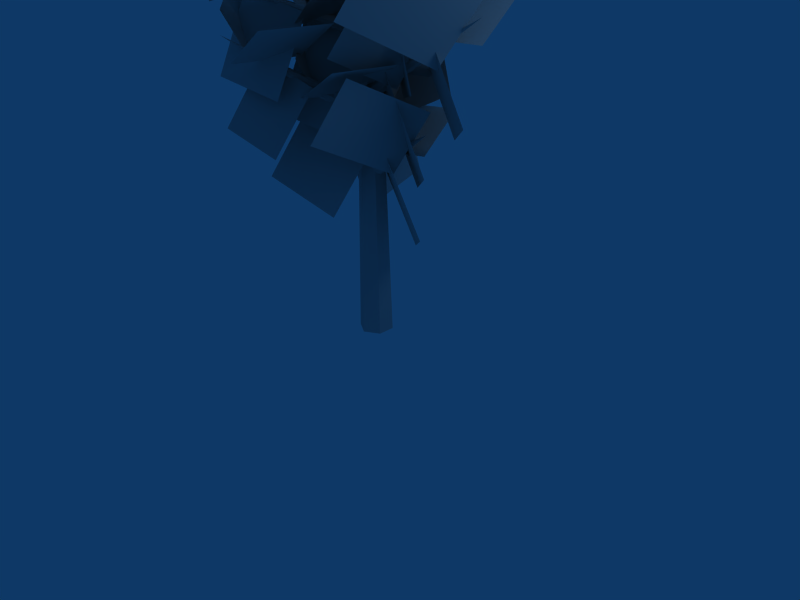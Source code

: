 # Source: s1.blend  (saved by Blender 2.44.0; exported with 4.5.12 LTS)
import bpy
from mathutils import Matrix  # noqa: F401  (used for matrix-valued properties, if any)

bpy.ops.wm.read_factory_settings(use_empty=True)
scene = bpy.context.scene
scene.name = 'Scene'

# ---- collections
col_collection_1 = bpy.data.collections.new('Collection 1'); scene.collection.children.link(col_collection_1)

# ---- materials (node trees are filled in below, after node groups)
mat_pmat3 = bpy.data.materials.new('pmat3')
mat_pmat3.alpha_threshold = 0.0
mat_pmat3.diffuse_color = (0.7, 0.7, 0.7, 1.0)
mat_pmat3.roughness = 0.5
mat_pmat3.line_color = (0.0, 0.0, 0.0, 1.0)
mat_pmat1 = bpy.data.materials.new('pmat1')
mat_pmat1.alpha_threshold = 0.0
mat_pmat1.diffuse_color = (0.7, 0.7, 0.7, 1.0)
mat_pmat1.roughness = 0.5
mat_pmat1.line_color = (0.0, 0.0, 0.0, 1.0)
mat_pmat2 = bpy.data.materials.new('pmat2')
mat_pmat2.alpha_threshold = 0.0
mat_pmat2.diffuse_color = (0.7, 0.7, 0.7, 1.0)
mat_pmat2.roughness = 0.5
mat_pmat2.line_color = (0.0, 0.0, 0.0, 1.0)

# ---- material node trees

# ---- world
world_world = bpy.data.worlds.new('World'); scene.world = world_world
world_world.color = (0.05656, 0.2208, 0.4)
world_world.use_sun_shadow = False
world_world.sun_shadow_jitter_overblur = 0.0
world_world.cycles.sampling_method = 'MANUAL'
world_world.cycles.sample_map_resolution = 256

# ---- cameras
cam_camera = bpy.data.cameras.new('Camera')
cam_camera.passepartout_alpha = 0.2
cam_camera.clip_end = 100.0
cam_camera.lens = 35.0
cam_camera.ortho_scale = 7.314
cam_camera.show_passepartout = False
cam_camera.show_safe_areas = True
cam_camera.dof.focus_distance = 0.0
cam_camera.dof.aperture_fstop = 128.0

# ---- lights
light_spot = bpy.data.lights.new('Spot', 'POINT')
light_spot.transmission_factor = 0.0
light_spot.cutoff_distance = 30.0
light_spot.energy = 100.0
light_spot.shadow_buffer_clip_start = 1.001
light_spot.shadow_soft_size = 1.0
light_spot.shadow_maximum_resolution = 0.006
light_spot.use_absolute_resolution = True
light_spot.cycles.use_multiple_importance_sampling = False

# ---- meshes
me_plant_pmat3 = bpy.data.meshes.new('plant_pmat3')
me_plant_pmat3.from_pydata([(1.547, -0.7299, 7.526), (-0.1585, 0.7299, 6.464), (0.6852, 0.7299, 5.109), (2.391, -0.7299, 6.17), (1.529, 0.7299, 3.753), (3.235, -0.7299, 4.815), (2.393, 0.3087, 7.422), (0.3844, -0.3087, 7.432), (0.02748, 0.861, 8.005), (2.036, 1.478, 7.995), (-0.3294, 2.031, 8.578), (1.679, 2.648, 8.569), (2.62, 0.3782, 8.966), (1.545, -0.3782, 6.753), (1.108, -1.811, 7.455), (2.183, -1.055, 9.668), (0.6706, -3.244, 8.157), (1.746, -2.488, 10.37), (-0.1424, 1.882, 8.575), (-0.6074, -0.5836, 7.373), (-1.085, 0.2442, 5.86), (-0.6203, 2.71, 7.063), (-1.563, 1.072, 4.348), (-1.098, 3.538, 5.551), (-1.576, 2.066, 8.45), (0.07619, 0.5309, 8.446), (-0.8176, -0.4324, 9.058), (-2.47, 1.103, 9.063), (-1.711, -1.396, 9.671), (-3.363, 0.1399, 9.676), (-1.608, 2.168, 9.828), (-0.641, 1.728, 8.016), (0.5524, 2.0, 8.587), (-0.415, 2.441, 10.4), (1.746, 2.272, 9.157), (0.7784, 2.713, 10.97), (-1.304, 3.636, 9.902), (-1.695, 1.559, 8.889), (-2.098, 2.256, 7.616), (-1.706, 4.333, 8.629), (-2.5, 2.953, 6.342), (-2.109, 5.03, 7.355), (-2.92, 4.218, 9.873), (-0.8291, 2.275, 9.867), (-1.96, 1.056, 10.64), (-4.051, 2.999, 10.65), (-3.091, -0.1634, 11.42), (-5.182, 1.78, 11.42), (-1.583, -1.051, 9.472), (0.8763, -0.1738, 8.263), (0.3957, -1.006, 6.682), (-2.064, -1.883, 7.891), (-0.08486, -1.839, 5.101), (-2.545, -2.716, 6.311), (-0.9724, -2.382, 9.28), (-0.4418, -0.067, 9.315), (0.902, -0.3847, 9.967), (0.3714, -2.7, 9.932), (2.246, -0.7025, 10.62), (1.715, -3.018, 10.58), (-1.017, -2.383, 10.63), (-1.104, -1.291, 8.824), (-1.946, -0.3977, 9.404), (-1.859, -1.489, 11.21), (-2.788, 0.4959, 9.984), (-2.702, -0.5954, 11.79), (-2.339, -2.779, 10.61), (-0.4896, -2.12, 9.702), (-0.8509, -2.745, 8.514), (-2.7, -3.405, 9.423), (-1.212, -3.371, 7.326), (-3.061, -4.03, 8.235), (-2.043, -4.264, 10.57), (-1.492, -1.859, 10.61), (-0.0961, -2.189, 11.28), (-0.6473, -4.594, 11.25), (1.3, -2.519, 11.96), (0.7487, -4.924, 11.92), (-2.061, -4.434, 12.27), (-2.182, -2.914, 9.759), (-3.354, -1.67, 10.57), (-3.233, -3.19, 13.08), (-4.527, -0.4256, 11.37), (-4.406, -1.945, 13.89), (1.743, -0.8458, 10.34), (-0.2916, 0.8458, 9.213), (0.6078, 0.8458, 7.596), (2.642, -0.8458, 8.728), (1.507, 0.8458, 5.979), (3.542, -0.8458, 7.111), (2.585, 0.3491, 10.12), (0.3177, -0.3491, 10.24), (-0.05347, 0.9735, 10.91), (2.214, 1.672, 10.79), (-0.4247, 2.296, 11.58), (1.843, 2.994, 11.46), (2.663, 0.3104, 11.47), (1.692, -0.3104, 9.701), (1.362, -1.487, 10.29), (2.332, -0.8657, 12.06), (1.031, -2.663, 10.89), (2.002, -2.042, 12.66), (3.668, -0.6358, 11.42), (2.138, 0.6358, 10.56), (2.814, 0.6358, 9.349), (4.344, -0.6358, 10.2), (3.49, 0.6358, 8.134), (5.02, -0.6358, 8.985), (4.806, 0.3626, 11.33), (2.451, -0.3627, 11.46), (2.065, 1.011, 12.15), (4.421, 1.737, 12.02), (1.68, 2.385, 12.84), (4.035, 3.111, 12.72), (5.03, 0.4323, 13.03), (3.678, -0.4323, 10.56), (3.219, -2.07, 11.39), (4.57, -1.205, 13.86), (2.759, -3.708, 12.22), (4.111, -2.843, 14.68), (-0.1498, 1.951, 11.17), (-0.567, -0.7096, 10.15), (-0.9701, -0.01142, 8.487), (-0.5529, 2.649, 9.502), (-1.373, 0.6867, 6.822), (-0.956, 3.347, 7.836), (-1.583, 2.044, 10.88), (0.1497, 0.4389, 11.13), (-0.8293, -0.5105, 11.82), (-2.562, 1.095, 11.57), (-1.808, -1.46, 12.51), (-3.541, 0.1454, 12.26), (-1.612, 2.17, 12.21), (-0.5389, 1.554, 10.5), (0.6276, 1.886, 11.11), (-0.445, 2.502, 12.82), (1.794, 2.218, 11.72), (0.7216, 2.834, 13.43), (-1.277, 3.483, 12.08), (-1.59, 1.483, 11.32), (-1.893, 2.008, 10.07), (-1.58, 4.008, 10.83), (-2.196, 2.533, 8.816), (-1.883, 4.533, 9.578), (-2.692, 3.938, 11.92), (-0.8918, 2.27, 12.18), (-1.909, 1.284, 12.89), (-3.709, 2.951, 12.63), (-2.926, 0.2974, 13.61), (-4.726, 1.965, 13.35), (-2.897, 4.154, 13.59), (-1.404, 3.296, 11.2), (0.2206, 3.758, 12.05), (-1.273, 4.616, 14.44), (1.845, 4.22, 12.9), (0.3514, 5.078, 15.29), (-1.615, -1.161, 11.97), (0.8476, -0.1676, 11.14), (0.5167, -0.7406, 9.477), (-1.946, -1.734, 10.31), (0.1859, -1.314, 7.815), (-2.276, -2.307, 8.648), (-1.01, -2.412, 11.66), (-0.5242, -0.2451, 12.06), (0.6973, -0.6407, 12.73), (0.2114, -2.808, 12.34), (1.919, -1.036, 13.4), (1.433, -3.204, 13.01), (-1.179, -2.66, 12.98), (-1.122, -1.326, 11.36), (-2.01, -0.5251, 11.98), (-2.067, -1.859, 13.6), (-2.898, 0.2761, 12.61), (-2.955, -1.058, 14.23), (-2.571, -3.076, 12.82), (-0.4975, -2.239, 12.12), (-0.7761, -2.722, 10.72), (-2.85, -3.558, 11.42), (-1.055, -3.204, 9.322), (-3.128, -4.041, 10.02), (-2.225, -4.693, 12.53), (-1.61, -1.95, 13.02), (-0.06444, -2.451, 13.88), (-0.6794, -5.194, 13.38), (1.482, -2.952, 14.73), (0.8665, -5.695, 14.23), (1.919, -0.7299, 12.77), (-0.003346, 0.7299, 12.19), (0.4605, 0.7299, 10.66), (2.383, -0.7299, 11.24), (0.9243, 0.7299, 9.131), (2.847, -0.7299, 9.715), (2.884, 0.3087, 12.5), (0.9472, -0.3087, 13.03), (0.751, 0.861, 13.68), (2.688, 1.478, 13.15), (0.5548, 2.031, 14.33), (2.492, 2.648, 13.8), (3.68, 0.3782, 13.99), (2.068, -0.3782, 12.13), (1.827, -1.811, 12.92), (3.439, -1.055, 14.78), (1.587, -3.244, 13.71), (3.199, -2.488, 15.57), (-0.3312, 1.899, 13.49), (-0.5855, -0.3117, 13.13), (-0.7306, -0.06029, 11.71), (-0.4764, 2.151, 12.07), (-0.8757, 0.1911, 10.29), (-0.6215, 2.402, 10.65), (-1.739, 2.323, 13.11), (-0.09437, 0.8522, 13.89), (-1.149, 0.06926, 14.63), (-2.793, 1.54, 13.84), (-2.203, -0.7137, 15.37), (-3.848, 0.7574, 14.58), (-1.317, -1.046, 14.22), (0.5982, -0.1989, 14.05), (0.5292, -0.3183, 12.71), (-1.386, -1.165, 12.88), (0.4603, -0.4378, 11.36), (-1.455, -1.285, 11.54)], [], [(0, 1, 2, 3), (3, 2, 4, 5), (6, 7, 8, 9), (9, 8, 10, 11), (12, 13, 14, 15), (15, 14, 16, 17), (18, 19, 20, 21), (21, 20, 22, 23), (24, 25, 26, 27), (27, 26, 28, 29), (30, 31, 32, 33), (33, 32, 34, 35), (36, 37, 38, 39), (39, 38, 40, 41), (42, 43, 44, 45), (45, 44, 46, 47), (48, 49, 50, 51), (51, 50, 52, 53), (54, 55, 56, 57), (57, 56, 58, 59), (60, 61, 62, 63), (63, 62, 64, 65), (66, 67, 68, 69), (69, 68, 70, 71), (72, 73, 74, 75), (75, 74, 76, 77), (78, 79, 80, 81), (81, 80, 82, 83), (84, 85, 86, 87), (87, 86, 88, 89), (90, 91, 92, 93), (93, 92, 94, 95), (96, 97, 98, 99), (99, 98, 100, 101), (102, 103, 104, 105), (105, 104, 106, 107), (108, 109, 110, 111), (111, 110, 112, 113), (114, 115, 116, 117), (117, 116, 118, 119), (120, 121, 122, 123), (123, 122, 124, 125), (126, 127, 128, 129), (129, 128, 130, 131), (132, 133, 134, 135), (135, 134, 136, 137), (138, 139, 140, 141), (141, 140, 142, 143), (144, 145, 146, 147), (147, 146, 148, 149), (150, 151, 152, 153), (153, 152, 154, 155), (156, 157, 158, 159), (159, 158, 160, 161), (162, 163, 164, 165), (165, 164, 166, 167), (168, 169, 170, 171), (171, 170, 172, 173), (174, 175, 176, 177), (177, 176, 178, 179), (180, 181, 182, 183), (183, 182, 184, 185), (186, 187, 188, 189), (189, 188, 190, 191), (192, 193, 194, 195), (195, 194, 196, 197), (198, 199, 200, 201), (201, 200, 202, 203), (204, 205, 206, 207), (207, 206, 208, 209), (210, 211, 212, 213), (213, 212, 214, 215), (216, 217, 218, 219), (219, 218, 220, 221)])
_uv = me_plant_pmat3.uv_layers.new(name='UVTex')
_uv.uv.foreach_set('vector', [0.0, 0.0, 1.0, 0.0, 1.0, 0.5, 0.0, 0.5, 0.0, 0.5, 1.0, 0.5, 1.0, 1.0, 0.0, 1.0, 0.0, 0.0, 1.0, 0.0, 1.0, 0.5, 0.0, 0.5, 0.0, 0.5, 1.0, 0.5, 1.0, 1.0, 0.0, 1.0, 0.0, 0.0, 1.0, 0.0, 1.0, 0.5, 0.0, 0.5, 0.0, 0.5, 1.0, 0.5, 1.0, 1.0, 0.0, 1.0, 0.0, 0.0, 1.0, 0.0, 1.0, 0.5, 0.0, 0.5, 0.0, 0.5, 1.0, 0.5, 1.0, 1.0, 0.0, 1.0, 0.0, 0.0, 1.0, 0.0, 1.0, 0.5, 0.0, 0.5, 0.0, 0.5, 1.0, 0.5, 1.0, 1.0, 0.0, 1.0, 0.0, 0.0, 1.0, 0.0, 1.0, 0.5, 0.0, 0.5, 0.0, 0.5, 1.0, 0.5, 1.0, 1.0, 0.0, 1.0, 0.0, 0.0, 1.0, 0.0, 1.0, 0.5, 0.0, 0.5, 0.0, 0.5, 1.0, 0.5, 1.0, 1.0, 0.0, 1.0, 0.0, 0.0, 1.0, 0.0, 1.0, 0.5, 0.0, 0.5, 0.0, 0.5, 1.0, 0.5, 1.0, 1.0, 0.0, 1.0, 0.0, 0.0, 1.0, 0.0, 1.0, 0.5, 0.0, 0.5, 0.0, 0.5, 1.0, 0.5, 1.0, 1.0, 0.0, 1.0, 0.0, 0.0, 1.0, 0.0, 1.0, 0.5, 0.0, 0.5, 0.0, 0.5, 1.0, 0.5, 1.0, 1.0, 0.0, 1.0, 0.0, 0.0, 1.0, 0.0, 1.0, 0.5, 0.0, 0.5, 0.0, 0.5, 1.0, 0.5, 1.0, 1.0, 0.0, 1.0, 0.0, 0.0, 1.0, 0.0, 1.0, 0.5, 0.0, 0.5, 0.0, 0.5, 1.0, 0.5, 1.0, 1.0, 0.0, 1.0, 0.0, 0.0, 1.0, 0.0, 1.0, 0.5, 0.0, 0.5, 0.0, 0.5, 1.0, 0.5, 1.0, 1.0, 0.0, 1.0, 0.0, 0.0, 1.0, 0.0, 1.0, 0.5, 0.0, 0.5, 0.0, 0.5, 1.0, 0.5, 1.0, 1.0, 0.0, 1.0, 0.0, 0.0, 1.0, 0.0, 1.0, 0.5, 0.0, 0.5, 0.0, 0.5, 1.0, 0.5, 1.0, 1.0, 0.0, 1.0, 0.0, 0.0, 1.0, 0.0, 1.0, 0.5, 0.0, 0.5, 0.0, 0.5, 1.0, 0.5, 1.0, 1.0, 0.0, 1.0, 0.0, 0.0, 1.0, 0.0, 1.0, 0.5, 0.0, 0.5, 0.0, 0.5, 1.0, 0.5, 1.0, 1.0, 0.0, 1.0, 0.0, 0.0, 1.0, 0.0, 1.0, 0.5, 0.0, 0.5, 0.0, 0.5, 1.0, 0.5, 1.0, 1.0, 0.0, 1.0, 0.0, 0.0, 1.0, 0.0, 1.0, 0.5, 0.0, 0.5, 0.0, 0.5, 1.0, 0.5, 1.0, 1.0, 0.0, 1.0, 0.0, 0.0, 1.0, 0.0, 1.0, 0.5, 0.0, 0.5, 0.0, 0.5, 1.0, 0.5, 1.0, 1.0, 0.0, 1.0, 0.0, 0.0, 1.0, 0.0, 1.0, 0.5, 0.0, 0.5, 0.0, 0.5, 1.0, 0.5, 1.0, 1.0, 0.0, 1.0, 0.0, 0.0, 1.0, 0.0, 1.0, 0.5, 0.0, 0.5, 0.0, 0.5, 1.0, 0.5, 1.0, 1.0, 0.0, 1.0, 0.0, 0.0, 1.0, 0.0, 1.0, 0.5, 0.0, 0.5, 0.0, 0.5, 1.0, 0.5, 1.0, 1.0, 0.0, 1.0, 0.0, 0.0, 1.0, 0.0, 1.0, 0.5, 0.0, 0.5, 0.0, 0.5, 1.0, 0.5, 1.0, 1.0, 0.0, 1.0, 0.0, 0.0, 1.0, 0.0, 1.0, 0.5, 0.0, 0.5, 0.0, 0.5, 1.0, 0.5, 1.0, 1.0, 0.0, 1.0, 0.0, 0.0, 1.0, 0.0, 1.0, 0.5, 0.0, 0.5, 0.0, 0.5, 1.0, 0.5, 1.0, 1.0, 0.0, 1.0, 0.0, 0.0, 1.0, 0.0, 1.0, 0.5, 0.0, 0.5, 0.0, 0.5, 1.0, 0.5, 1.0, 1.0, 0.0, 1.0, 0.0, 0.0, 1.0, 0.0, 1.0, 0.5, 0.0, 0.5, 0.0, 0.5, 1.0, 0.5, 1.0, 1.0, 0.0, 1.0, 0.0, 0.0, 1.0, 0.0, 1.0, 0.5, 0.0, 0.5, 0.0, 0.5, 1.0, 0.5, 1.0, 1.0, 0.0, 1.0, 0.0, 0.0, 1.0, 0.0, 1.0, 0.5, 0.0, 0.5, 0.0, 0.5, 1.0, 0.5, 1.0, 1.0, 0.0, 1.0, 0.0, 0.0, 1.0, 0.0, 1.0, 0.5, 0.0, 0.5, 0.0, 0.5, 1.0, 0.5, 1.0, 1.0, 0.0, 1.0, 0.0, 0.0, 1.0, 0.0, 1.0, 0.5, 0.0, 0.5, 0.0, 0.5, 1.0, 0.5, 1.0, 1.0, 0.0, 1.0, 0.0, 0.0, 1.0, 0.0, 1.0, 0.5, 0.0, 0.5, 0.0, 0.5, 1.0, 0.5, 1.0, 1.0, 0.0, 1.0, 0.0, 0.0, 1.0, 0.0, 1.0, 0.5, 0.0, 0.5, 0.0, 0.5, 1.0, 0.5, 1.0, 1.0, 0.0, 1.0, 0.0, 0.0, 1.0, 0.0, 1.0, 0.5, 0.0, 0.5, 0.0, 0.5, 1.0, 0.5, 1.0, 1.0, 0.0, 1.0, 0.0, 0.0, 1.0, 0.0, 1.0, 0.5, 0.0, 0.5, 0.0, 0.5, 1.0, 0.5, 1.0, 1.0, 0.0, 1.0, 0.0, 0.0, 1.0, 0.0, 1.0, 0.5, 0.0, 0.5, 0.0, 0.5, 1.0, 0.5, 1.0, 1.0, 0.0, 1.0])
me_plant_pmat3.materials.append(mat_pmat3)
me_plant_pmat3.use_remesh_preserve_volume = False
me_plant_pmat3.use_remesh_preserve_attributes = False
me_plant_pmat3.use_mirror_vertex_groups = False
me_plant_pmat3.update()
me_plant_pmat1 = bpy.data.meshes.new('plant_pmat1')
me_plant_pmat1.from_pydata([(0.0, -0.3214, 15.0), (0.0, -0.6786, 0.0), (0.5877, -0.3393, 0.0), (0.2784, -0.1607, 15.0), (0.5877, 0.3393, 0.0), (0.2784, 0.1607, 15.0), (0.0, 0.6786, 0.0), (0.0, 0.3214, 15.0), (-0.5877, 0.3393, 0.0), (-0.2784, 0.1607, 15.0), (-0.5877, -0.3393, 0.0), (-0.2784, -0.1607, 15.0)], [], [(0, 1, 2, 3), (3, 2, 4, 5), (5, 4, 6, 7), (7, 6, 8, 9), (9, 8, 10, 11), (1, 0, 11, 10)])
_uv = me_plant_pmat1.uv_layers.new(name='UVTex')
_uv.uv.foreach_set('vector', [0.0, 1.0, 0.0, 0.0, 0.1667, 0.0, 0.1667, 1.0, 0.1667, 1.0, 0.1667, 0.0, 0.3333, 0.0, 0.3333, 1.0, 0.3333, 1.0, 0.3333, 0.0, 0.5, 0.0, 0.5, 1.0, 0.5, 1.0, 0.5, 0.0, 0.6667, 0.0, 0.6667, 1.0, 0.6667, 1.0, 0.6667, 0.0, 0.8333, 0.0, 0.8333, 1.0, 1.0, 0.0, 1.0, 1.0, 0.8333, 1.0, 0.8333, 0.0])
me_plant_pmat1.materials.append(mat_pmat1)
me_plant_pmat1.use_remesh_preserve_volume = False
me_plant_pmat1.use_remesh_preserve_attributes = False
me_plant_pmat1.use_mirror_vertex_groups = False
me_plant_pmat1.update()
me_plant_pmat2 = bpy.data.meshes.new('plant_pmat2')
me_plant_pmat2.from_pydata([(0.0034, 0.0, 0.9379), (0.0, -0.3105, 0.9375), (0.02384, -0.2195, 0.7193), (0.0034, 0.0, 0.9379), (0.03372, 0.0, 0.6289), (0.0034, 0.0, 0.9379), (0.02384, 0.2195, 0.7193), (0.0034, 0.0, 0.9379), (0.0, 0.3105, 0.9375), (0.0034, 0.0, 0.9379), (-0.02384, 0.2195, 1.156), (0.0034, 0.0, 0.9379), (-0.03372, 0.0, 1.246), (0.0034, 0.0, 0.9379), (-0.02384, -0.2195, 1.156), (0.0034, 0.0, 0.9379), (0.000663, -0.001149, 1.875), (0.2851, 0.1646, 1.875), (0.1769, 0.1592, 1.647), (0.000663, -0.001149, 1.875), (-0.03496, 0.06055, 1.553), (0.000663, -0.001149, 1.875), (-0.2263, -0.07359, 1.647), (0.000663, -0.001149, 1.875), (-0.2851, -0.1646, 1.875), (0.000663, -0.001149, 1.875), (-0.1769, -0.1592, 2.103), (0.000663, -0.001149, 1.875), (0.03496, -0.06055, 2.197), (0.000663, -0.001149, 1.875), (0.2263, 0.07359, 2.103), (0.000663, -0.001149, 1.875), (0.004725, 0.008184, 2.809), (-0.2999, 0.1732, 2.812), (-0.2496, 0.05737, 2.579), (0.004725, 0.008184, 2.809), (-0.05313, -0.09202, 2.483), (0.004725, 0.008184, 2.809), (0.1745, -0.1875, 2.579), (0.004725, 0.008184, 2.809), (0.2999, -0.1732, 2.812), (0.004725, 0.008184, 2.809), (0.2496, -0.05737, 3.046), (0.004725, 0.008184, 2.809), (0.05313, 0.09202, 3.142), (0.004725, 0.008184, 2.809), (-0.1745, 0.1875, 3.046), (0.004725, 0.008184, 2.809), (0.01232, 0.0, 3.755), (0.0, -0.3608, 3.75), (0.09904, -0.2551, 3.515), (0.01232, 0.0, 3.755), (0.1401, 0.0, 3.418), (0.01232, 0.0, 3.755), (0.09904, 0.2551, 3.515), (0.01232, 0.0, 3.755), (0.0, 0.3608, 3.75), (0.01232, 0.0, 3.755), (-0.09904, 0.2551, 3.985), (0.01232, 0.0, 3.755), (-0.1401, 0.0, 4.082), (0.01232, 0.0, 3.755), (-0.09904, -0.2551, 3.985), (0.01232, 0.0, 3.755), (0.01306, -0.02261, 4.674), (0.322, 0.1859, 4.688), (0.168, 0.2347, 4.453), (0.01306, -0.02261, 4.674), (-0.08434, 0.1461, 4.356), (0.01306, -0.02261, 4.674), (-0.2873, -0.02814, 4.453), (0.01306, -0.02261, 4.674), (-0.322, -0.1859, 4.688), (0.01306, -0.02261, 4.674), (-0.168, -0.2347, 4.922), (0.01306, -0.02261, 4.674), (0.08434, -0.1461, 5.019), (0.01306, -0.02261, 4.674), (0.2873, 0.02814, 4.922), (0.01306, -0.02261, 4.674), (-0.2489, -0.4312, 5.913), (-0.3277, 0.1892, 5.625), (-0.2988, 0.01767, 5.393), (-0.2489, -0.4312, 5.913), (-0.09482, -0.1642, 5.298), (-0.2489, -0.4312, 5.913), (0.1647, -0.2499, 5.393), (-0.2489, -0.4312, 5.913), (0.3277, -0.1892, 5.625), (-0.2489, -0.4312, 5.913), (0.2988, -0.01767, 5.857), (-0.2489, -0.4312, 5.913), (0.09482, 0.1642, 5.952), (-0.2489, -0.4312, 5.913), (-0.1647, 0.2499, 5.857), (-0.2489, -0.4312, 5.913), (2.777, -4e-06, 8.291), (-1e-06, -0.3799, 6.562), (0.142, -0.2686, 6.334), (2.777, -4e-06, 8.291), (0.2008, 0.0, 6.24), (2.777, -4e-06, 8.291), (0.142, 0.2686, 6.334), (2.777, -4e-06, 8.291), (1e-06, 0.3799, 6.562), (2.777, -4e-06, 8.291), (-0.142, 0.2686, 6.791), (2.777, -4e-06, 8.291), (-0.2008, 0.0, 6.885), (2.777, -4e-06, 8.291), (-0.142, -0.2686, 6.791), (2.777, -4e-06, 8.291), (-2.249, 3.896, 10.34), (0.325, 0.1876, 7.5), (0.1589, 0.2555, 7.276), (-2.249, 3.896, 10.34), (-0.1003, 0.1737, 7.183), (-2.249, 3.896, 10.34), (-0.3007, -0.00989, 7.276), (-2.249, 3.896, 10.34), (-0.325, -0.1876, 7.5), (-2.249, 3.896, 10.34), (-0.1589, -0.2555, 7.724), (-2.249, 3.896, 10.34), (0.1003, -0.1737, 7.817), (-2.249, 3.896, 10.34), (0.3007, 0.00989, 7.724), (-2.249, 3.896, 10.34), (-2.475, -4.286, 11.45), (-0.315, 0.1819, 8.438), (-0.2896, 0.01288, 8.218), (-2.475, -4.286, 11.45), (-0.09449, -0.1637, 8.127), (-2.475, -4.286, 11.45), (0.1559, -0.2443, 8.218), (-2.475, -4.286, 11.45), (0.315, -0.1819, 8.438), (-2.475, -4.286, 11.45), (0.2896, -0.01288, 8.657), (-2.475, -4.286, 11.45), (0.09449, 0.1637, 8.748), (-2.475, -4.286, 11.45), (-0.1559, 0.2443, 8.657), (-2.475, -4.286, 11.45), (5.08, -9e-06, 12.2), (-1e-06, -0.3451, 9.375), (0.1186, -0.244, 9.162), (5.08, -9e-06, 12.2), (0.1678, 0.0, 9.073), (5.08, -9e-06, 12.2), (0.1186, 0.244, 9.162), (5.08, -9e-06, 12.2), (1e-06, 0.3451, 9.375), (5.08, -9e-06, 12.2), (-0.1186, 0.244, 9.588), (5.08, -9e-06, 12.2), (-0.1678, 0.0, 9.677), (5.08, -9e-06, 12.2), (-0.1186, -0.244, 9.588), (5.08, -9e-06, 12.2), (-2.509, 4.345, 12.74), (0.2772, 0.1601, 10.31), (0.1467, 0.1986, 10.11), (-2.509, 4.345, 12.74), (-0.06974, 0.1208, 10.02), (-2.509, 4.345, 12.74), (-0.2453, -0.02776, 10.11), (-2.509, 4.345, 12.74), (-0.2772, -0.1601, 10.31), (-2.509, 4.345, 12.74), (-0.1467, -0.1986, 10.52), (-2.509, 4.345, 12.74), (0.06974, -0.1208, 10.6), (-2.509, 4.345, 12.74), (0.2453, 0.02776, 10.52), (-2.509, 4.345, 12.74), (-2.302, -3.986, 13.08), (-0.2511, 0.145, 11.25), (-0.2154, 0.03683, 11.06), (-2.302, -3.986, 13.08), (-0.05361, -0.09286, 10.98), (-2.302, -3.986, 13.08), (0.1396, -0.1682, 11.06), (-2.302, -3.986, 13.08), (0.2511, -0.145, 11.25), (-2.302, -3.986, 13.08), (0.2154, -0.03683, 11.44), (-2.302, -3.986, 13.08), (0.05361, 0.09286, 11.52), (-2.302, -3.986, 13.08), (-0.1396, 0.1682, 11.44), (-2.302, -3.986, 13.08), (3.832, -1.2e-05, 13.35), (-1e-06, -0.2555, 12.19), (0.05249, -0.1807, 12.01), (3.832, -1.2e-05, 13.35), (0.07423, 0.0, 11.94), (3.832, -1.2e-05, 13.35), (0.05249, 0.1807, 12.01), (3.832, -1.2e-05, 13.35), (1e-06, 0.2555, 12.19), (3.832, -1.2e-05, 13.35), (-0.05249, 0.1807, 12.36), (3.832, -1.2e-05, 13.35), (-0.07423, 0.0, 12.43), (3.832, -1.2e-05, 13.35), (-0.05249, -0.1807, 12.36), (3.832, -1.2e-05, 13.35), (-1.375, 2.382, 13.69), (0.1888, 0.109, 13.12), (0.1181, 0.1038, 12.97), (-1.375, 2.382, 13.69), (-0.02182, 0.0378, 12.91), (-1.375, 2.382, 13.69), (-0.1489, -0.05035, 12.97), (-1.375, 2.382, 13.69), (-0.1888, -0.109, 13.12), (-1.375, 2.382, 13.69), (-0.1181, -0.1038, 13.28), (-1.375, 2.382, 13.69), (0.02182, -0.0378, 13.34), (-1.375, 2.382, 13.69), (0.1489, 0.05035, 13.28), (-1.375, 2.382, 13.69), (-0.7186, -1.245, 14.21), (-0.1545, 0.0892, 14.06), (-0.1157, 0.05192, 13.94), (-0.7186, -1.245, 14.21), (-0.009109, -0.01578, 13.89), (-0.7186, -1.245, 14.21), (0.1028, -0.07423, 13.94), (-0.7186, -1.245, 14.21), (0.1545, -0.0892, 14.06), (-0.7186, -1.245, 14.21), (0.1157, -0.05192, 14.19), (-0.7186, -1.245, 14.21), (0.009109, 0.01578, 14.24), (-0.7186, -1.245, 14.21), (-0.1028, 0.07423, 14.19), (-0.7186, -1.245, 14.21)], [], [(0, 1, 2, 3), (3, 2, 4, 5), (5, 4, 6, 7), (7, 6, 8, 9), (9, 8, 10, 11), (11, 10, 12, 13), (13, 12, 14, 15), (1, 0, 15, 14), (16, 17, 18, 19), (19, 18, 20, 21), (21, 20, 22, 23), (23, 22, 24, 25), (25, 24, 26, 27), (27, 26, 28, 29), (29, 28, 30, 31), (31, 30, 17, 16), (32, 33, 34, 35), (35, 34, 36, 37), (37, 36, 38, 39), (39, 38, 40, 41), (41, 40, 42, 43), (43, 42, 44, 45), (45, 44, 46, 47), (47, 46, 33, 32), (48, 49, 50, 51), (51, 50, 52, 53), (53, 52, 54, 55), (55, 54, 56, 57), (57, 56, 58, 59), (59, 58, 60, 61), (61, 60, 62, 63), (63, 62, 49, 48), (64, 65, 66, 67), (67, 66, 68, 69), (69, 68, 70, 71), (71, 70, 72, 73), (73, 72, 74, 75), (75, 74, 76, 77), (77, 76, 78, 79), (79, 78, 65, 64), (80, 81, 82, 83), (83, 82, 84, 85), (85, 84, 86, 87), (87, 86, 88, 89), (89, 88, 90, 91), (91, 90, 92, 93), (93, 92, 94, 95), (95, 94, 81, 80), (96, 97, 98, 99), (99, 98, 100, 101), (101, 100, 102, 103), (103, 102, 104, 105), (105, 104, 106, 107), (107, 106, 108, 109), (109, 108, 110, 111), (111, 110, 97, 96), (112, 113, 114, 115), (115, 114, 116, 117), (117, 116, 118, 119), (119, 118, 120, 121), (121, 120, 122, 123), (123, 122, 124, 125), (125, 124, 126, 127), (127, 126, 113, 112), (128, 129, 130, 131), (131, 130, 132, 133), (133, 132, 134, 135), (135, 134, 136, 137), (137, 136, 138, 139), (139, 138, 140, 141), (141, 140, 142, 143), (143, 142, 129, 128), (144, 145, 146, 147), (147, 146, 148, 149), (149, 148, 150, 151), (151, 150, 152, 153), (153, 152, 154, 155), (155, 154, 156, 157), (157, 156, 158, 159), (159, 158, 145, 144), (160, 161, 162, 163), (163, 162, 164, 165), (165, 164, 166, 167), (167, 166, 168, 169), (169, 168, 170, 171), (171, 170, 172, 173), (173, 172, 174, 175), (175, 174, 161, 160), (176, 177, 178, 179), (179, 178, 180, 181), (181, 180, 182, 183), (183, 182, 184, 185), (185, 184, 186, 187), (187, 186, 188, 189), (189, 188, 190, 191), (191, 190, 177, 176), (192, 193, 194, 195), (195, 194, 196, 197), (197, 196, 198, 199), (199, 198, 200, 201), (201, 200, 202, 203), (203, 202, 204, 205), (205, 204, 206, 207), (207, 206, 193, 192), (208, 209, 210, 211), (211, 210, 212, 213), (213, 212, 214, 215), (215, 214, 216, 217), (217, 216, 218, 219), (219, 218, 220, 221), (221, 220, 222, 223), (223, 222, 209, 208), (224, 225, 226, 227), (227, 226, 228, 229), (229, 228, 230, 231), (231, 230, 232, 233), (233, 232, 234, 235), (235, 234, 236, 237), (237, 236, 238, 239), (239, 238, 225, 224)])
_uv = me_plant_pmat2.uv_layers.new(name='UVTex')
_uv.uv.foreach_set('vector', [0.0, 1.0, 0.0, 0.0, 0.125, 0.0, 0.125, 1.0, 0.125, 1.0, 0.125, 0.0, 0.25, 0.0, 0.25, 1.0, 0.25, 1.0, 0.25, 0.0, 0.375, 0.0, 0.375, 1.0, 0.375, 1.0, 0.375, 0.0, 0.5, 0.0, 0.5, 1.0, 0.5, 1.0, 0.5, 0.0, 0.625, 0.0, 0.625, 1.0, 0.625, 1.0, 0.625, 0.0, 0.75, 0.0, 0.75, 1.0, 0.75, 1.0, 0.75, 0.0, 0.875, 0.0, 0.875, 1.0, 1.0, 0.0, 1.0, 1.0, 0.875, 1.0, 0.875, 0.0, 0.0, 1.0, 0.0, 0.0, 0.125, 0.0, 0.125, 1.0, 0.125, 1.0, 0.125, 0.0, 0.25, 0.0, 0.25, 1.0, 0.25, 1.0, 0.25, 0.0, 0.375, 0.0, 0.375, 1.0, 0.375, 1.0, 0.375, 0.0, 0.5, 0.0, 0.5, 1.0, 0.5, 1.0, 0.5, 0.0, 0.625, 0.0, 0.625, 1.0, 0.625, 1.0, 0.625, 0.0, 0.75, 0.0, 0.75, 1.0, 0.75, 1.0, 0.75, 0.0, 0.875, 0.0, 0.875, 1.0, 0.875, 1.0, 0.875, 0.0, 1.0, 0.0, 1.0, 1.0, 0.0, 1.0, 0.0, 0.0, 0.125, 0.0, 0.125, 1.0, 0.125, 1.0, 0.125, 0.0, 0.25, 0.0, 0.25, 1.0, 0.25, 1.0, 0.25, 0.0, 0.375, 0.0, 0.375, 1.0, 0.375, 1.0, 0.375, 0.0, 0.5, 0.0, 0.5, 1.0, 0.5, 1.0, 0.5, 0.0, 0.625, 0.0, 0.625, 1.0, 0.625, 1.0, 0.625, 0.0, 0.75, 0.0, 0.75, 1.0, 0.75, 1.0, 0.75, 0.0, 0.875, 0.0, 0.875, 1.0, 0.875, 1.0, 0.875, 0.0, 1.0, 0.0, 1.0, 1.0, 0.0, 1.0, 0.0, 0.0, 0.125, 0.0, 0.125, 1.0, 0.125, 1.0, 0.125, 0.0, 0.25, 0.0, 0.25, 1.0, 0.25, 1.0, 0.25, 0.0, 0.375, 0.0, 0.375, 1.0, 0.375, 1.0, 0.375, 0.0, 0.5, 0.0, 0.5, 1.0, 0.5, 1.0, 0.5, 0.0, 0.625, 0.0, 0.625, 1.0, 0.625, 1.0, 0.625, 0.0, 0.75, 0.0, 0.75, 1.0, 0.75, 1.0, 0.75, 0.0, 0.875, 0.0, 0.875, 1.0, 0.875, 1.0, 0.875, 0.0, 1.0, 0.0, 1.0, 1.0, 0.0, 1.0, 0.0, 0.0, 0.125, 0.0, 0.125, 1.0, 0.125, 1.0, 0.125, 0.0, 0.25, 0.0, 0.25, 1.0, 0.25, 1.0, 0.25, 0.0, 0.375, 0.0, 0.375, 1.0, 0.375, 1.0, 0.375, 0.0, 0.5, 0.0, 0.5, 1.0, 0.5, 1.0, 0.5, 0.0, 0.625, 0.0, 0.625, 1.0, 0.625, 1.0, 0.625, 0.0, 0.75, 0.0, 0.75, 1.0, 0.75, 1.0, 0.75, 0.0, 0.875, 0.0, 0.875, 1.0, 0.875, 1.0, 0.875, 0.0, 1.0, 0.0, 1.0, 1.0, 0.0, 1.0, 0.0, 0.0, 0.125, 0.0, 0.125, 1.0, 0.125, 1.0, 0.125, 0.0, 0.25, 0.0, 0.25, 1.0, 0.25, 1.0, 0.25, 0.0, 0.375, 0.0, 0.375, 1.0, 0.375, 1.0, 0.375, 0.0, 0.5, 0.0, 0.5, 1.0, 0.5, 1.0, 0.5, 0.0, 0.625, 0.0, 0.625, 1.0, 0.625, 1.0, 0.625, 0.0, 0.75, 0.0, 0.75, 1.0, 0.75, 1.0, 0.75, 0.0, 0.875, 0.0, 0.875, 1.0, 0.875, 1.0, 0.875, 0.0, 1.0, 0.0, 1.0, 1.0, 0.0, 1.0, 0.0, 0.0, 0.125, 0.0, 0.125, 1.0, 0.125, 1.0, 0.125, 0.0, 0.25, 0.0, 0.25, 1.0, 0.25, 1.0, 0.25, 0.0, 0.375, 0.0, 0.375, 1.0, 0.375, 1.0, 0.375, 0.0, 0.5, 0.0, 0.5, 1.0, 0.5, 1.0, 0.5, 0.0, 0.625, 0.0, 0.625, 1.0, 0.625, 1.0, 0.625, 0.0, 0.75, 0.0, 0.75, 1.0, 0.75, 1.0, 0.75, 0.0, 0.875, 0.0, 0.875, 1.0, 0.875, 1.0, 0.875, 0.0, 1.0, 0.0, 1.0, 1.0, 0.0, 1.0, 0.0, 0.0, 0.125, 0.0, 0.125, 1.0, 0.125, 1.0, 0.125, 0.0, 0.25, 0.0, 0.25, 1.0, 0.25, 1.0, 0.25, 0.0, 0.375, 0.0, 0.375, 1.0, 0.375, 1.0, 0.375, 0.0, 0.5, 0.0, 0.5, 1.0, 0.5, 1.0, 0.5, 0.0, 0.625, 0.0, 0.625, 1.0, 0.625, 1.0, 0.625, 0.0, 0.75, 0.0, 0.75, 1.0, 0.75, 1.0, 0.75, 0.0, 0.875, 0.0, 0.875, 1.0, 0.875, 1.0, 0.875, 0.0, 1.0, 0.0, 1.0, 1.0, 0.0, 1.0, 0.0, 0.0, 0.125, 0.0, 0.125, 1.0, 0.125, 1.0, 0.125, 0.0, 0.25, 0.0, 0.25, 1.0, 0.25, 1.0, 0.25, 0.0, 0.375, 0.0, 0.375, 1.0, 0.375, 1.0, 0.375, 0.0, 0.5, 0.0, 0.5, 1.0, 0.5, 1.0, 0.5, 0.0, 0.625, 0.0, 0.625, 1.0, 0.625, 1.0, 0.625, 0.0, 0.75, 0.0, 0.75, 1.0, 0.75, 1.0, 0.75, 0.0, 0.875, 0.0, 0.875, 1.0, 0.875, 1.0, 0.875, 0.0, 1.0, 0.0, 1.0, 1.0, 0.0, 1.0, 0.0, 0.0, 0.125, 0.0, 0.125, 1.0, 0.125, 1.0, 0.125, 0.0, 0.25, 0.0, 0.25, 1.0, 0.25, 1.0, 0.25, 0.0, 0.375, 0.0, 0.375, 1.0, 0.375, 1.0, 0.375, 0.0, 0.5, 0.0, 0.5, 1.0, 0.5, 1.0, 0.5, 0.0, 0.625, 0.0, 0.625, 1.0, 0.625, 1.0, 0.625, 0.0, 0.75, 0.0, 0.75, 1.0, 0.75, 1.0, 0.75, 0.0, 0.875, 0.0, 0.875, 1.0, 0.875, 1.0, 0.875, 0.0, 1.0, 0.0, 1.0, 1.0, 0.0, 1.0, 0.0, 0.0, 0.125, 0.0, 0.125, 1.0, 0.125, 1.0, 0.125, 0.0, 0.25, 0.0, 0.25, 1.0, 0.25, 1.0, 0.25, 0.0, 0.375, 0.0, 0.375, 1.0, 0.375, 1.0, 0.375, 0.0, 0.5, 0.0, 0.5, 1.0, 0.5, 1.0, 0.5, 0.0, 0.625, 0.0, 0.625, 1.0, 0.625, 1.0, 0.625, 0.0, 0.75, 0.0, 0.75, 1.0, 0.75, 1.0, 0.75, 0.0, 0.875, 0.0, 0.875, 1.0, 0.875, 1.0, 0.875, 0.0, 1.0, 0.0, 1.0, 1.0, 0.0, 1.0, 0.0, 0.0, 0.125, 0.0, 0.125, 1.0, 0.125, 1.0, 0.125, 0.0, 0.25, 0.0, 0.25, 1.0, 0.25, 1.0, 0.25, 0.0, 0.375, 0.0, 0.375, 1.0, 0.375, 1.0, 0.375, 0.0, 0.5, 0.0, 0.5, 1.0, 0.5, 1.0, 0.5, 0.0, 0.625, 0.0, 0.625, 1.0, 0.625, 1.0, 0.625, 0.0, 0.75, 0.0, 0.75, 1.0, 0.75, 1.0, 0.75, 0.0, 0.875, 0.0, 0.875, 1.0, 0.875, 1.0, 0.875, 0.0, 1.0, 0.0, 1.0, 1.0, 0.0, 1.0, 0.0, 0.0, 0.125, 0.0, 0.125, 1.0, 0.125, 1.0, 0.125, 0.0, 0.25, 0.0, 0.25, 1.0, 0.25, 1.0, 0.25, 0.0, 0.375, 0.0, 0.375, 1.0, 0.375, 1.0, 0.375, 0.0, 0.5, 0.0, 0.5, 1.0, 0.5, 1.0, 0.5, 0.0, 0.625, 0.0, 0.625, 1.0, 0.625, 1.0, 0.625, 0.0, 0.75, 0.0, 0.75, 1.0, 0.75, 1.0, 0.75, 0.0, 0.875, 0.0, 0.875, 1.0, 0.875, 1.0, 0.875, 0.0, 1.0, 0.0, 1.0, 1.0, 0.0, 1.0, 0.0, 0.0, 0.125, 0.0, 0.125, 1.0, 0.125, 1.0, 0.125, 0.0, 0.25, 0.0, 0.25, 1.0, 0.25, 1.0, 0.25, 0.0, 0.375, 0.0, 0.375, 1.0, 0.375, 1.0, 0.375, 0.0, 0.5, 0.0, 0.5, 1.0, 0.5, 1.0, 0.5, 0.0, 0.625, 0.0, 0.625, 1.0, 0.625, 1.0, 0.625, 0.0, 0.75, 0.0, 0.75, 1.0, 0.75, 1.0, 0.75, 0.0, 0.875, 0.0, 0.875, 1.0, 0.875, 1.0, 0.875, 0.0, 1.0, 0.0, 1.0, 1.0, 0.0, 1.0, 0.0, 0.0, 0.125, 0.0, 0.125, 1.0, 0.125, 1.0, 0.125, 0.0, 0.25, 0.0, 0.25, 1.0, 0.25, 1.0, 0.25, 0.0, 0.375, 0.0, 0.375, 1.0, 0.375, 1.0, 0.375, 0.0, 0.5, 0.0, 0.5, 1.0, 0.5, 1.0, 0.5, 0.0, 0.625, 0.0, 0.625, 1.0, 0.625, 1.0, 0.625, 0.0, 0.75, 0.0, 0.75, 1.0, 0.75, 1.0, 0.75, 0.0, 0.875, 0.0, 0.875, 1.0, 0.875, 1.0, 0.875, 0.0, 1.0, 0.0, 1.0, 1.0])
me_plant_pmat2.materials.append(mat_pmat2)
me_plant_pmat2.use_remesh_preserve_volume = False
me_plant_pmat2.use_remesh_preserve_attributes = False
me_plant_pmat2.use_mirror_vertex_groups = False
me_plant_pmat2.update()

# ---- objects
ob_plant_pmat3 = bpy.data.objects.new('plant_pmat3', me_plant_pmat3)
ob_plant_pmat1 = bpy.data.objects.new('plant_pmat1', me_plant_pmat1)
ob_plant_pmat2 = bpy.data.objects.new('plant_pmat2', me_plant_pmat2)
ob_lamp = bpy.data.objects.new('Lamp', light_spot)
ob_camera = bpy.data.objects.new('Camera', cam_camera)

# ---- transforms, parenting, visibility, modifiers, constraints
ob_plant_pmat3.location = (0.0, 0.0, 0.0)
ob_plant_pmat3.scale = (0.3573, 0.3573, 0.3573)
ob_plant_pmat3.lock_rotations_4d = False
ob_plant_pmat3.empty_display_type = 'ARROWS'
ob_plant_pmat3.color = (0.0, 0.0, 0.0, 1.0)
ob_plant_pmat3.lineart.crease_threshold = 0.0
ob_plant_pmat1.location = (0.0, 0.0, 0.0)
ob_plant_pmat1.scale = (0.3573, 0.3573, 0.3573)
ob_plant_pmat1.lock_rotations_4d = False
ob_plant_pmat1.empty_display_type = 'ARROWS'
ob_plant_pmat1.color = (0.0, 0.0, 0.0, 1.0)
ob_plant_pmat1.lineart.crease_threshold = 0.0
ob_plant_pmat2.location = (0.0, 0.0, 0.0)
ob_plant_pmat2.scale = (0.3573, 0.3573, 0.3573)
ob_plant_pmat2.lock_rotations_4d = False
ob_plant_pmat2.empty_display_type = 'ARROWS'
ob_plant_pmat2.color = (0.0, 0.0, 0.0, 1.0)
ob_plant_pmat2.lineart.crease_threshold = 0.0
ob_lamp.location = (4.076, 1.005, 5.904)
ob_lamp.rotation_euler = (0.6503, 0.05522, 1.866)
ob_lamp.lock_rotations_4d = False
ob_lamp.empty_display_type = 'ARROWS'
ob_lamp.color = (0.0, 0.0, 0.0, 0.0)
ob_lamp.lineart.crease_threshold = 0.0
ob_camera.location = (7.481, -6.508, 5.344)
ob_camera.rotation_euler = (1.109, 0.01082, 0.8149)
ob_camera.lock_rotations_4d = False
ob_camera.empty_display_type = 'ARROWS'
ob_camera.color = (0.0, 0.0, 0.0, 0.0)
ob_camera.display_type = 'WIRE'
ob_camera.lineart.crease_threshold = 0.0

# ---- collection membership
col_collection_1.objects.link(ob_plant_pmat3)
col_collection_1.objects.link(ob_plant_pmat1)
col_collection_1.objects.link(ob_plant_pmat2)
col_collection_1.objects.link(ob_lamp)
col_collection_1.objects.link(ob_camera)

# ---- scene / render settings (as saved in the file)
scene.camera = ob_camera
scene.frame_start = 1; scene.frame_end = 250; scene.frame_set(1)
scene.render.engine = 'BLENDER_EEVEE_NEXT'
scene.render.image_settings.file_format = 'JPEG'
scene.render.image_settings.color_mode = 'RGB'
scene.render.image_settings.compression = 90
scene.render.resolution_x = 800
scene.render.resolution_y = 600
scene.render.pixel_aspect_x = 100.0
scene.render.pixel_aspect_y = 100.0
scene.render.fps = 25
scene.render.dither_intensity = 0.0
scene.render.use_compositing = False
scene.render.use_sequencer = False
scene.render.bake_margin = 2
scene.render.bake_bias = 0.0
scene.render.use_stamp_time = False
scene.render.use_stamp_date = False
scene.render.use_stamp_frame = False
scene.render.use_stamp_camera = False
scene.render.use_stamp_scene = False
scene.render.use_stamp_filename = False
scene.render.use_stamp_render_time = False
scene.render.stamp_font_size = 0
scene.cycles.use_denoising = False
scene.cycles.samples = 10
scene.cycles.sampling_pattern = 'TABULATED_SOBOL'
scene.cycles.light_sampling_threshold = 0.0
scene.cycles.use_adaptive_sampling = False
scene.cycles.use_light_tree = False
scene.cycles.blur_glossy = 0.0
scene.cycles.volume_bounces = 1
scene.cycles.pixel_filter_type = 'GAUSSIAN'
scene.cycles.sample_clamp_indirect = 0.0
scene.view_settings.view_transform = 'Raw'
bpy.context.view_layer.update()
